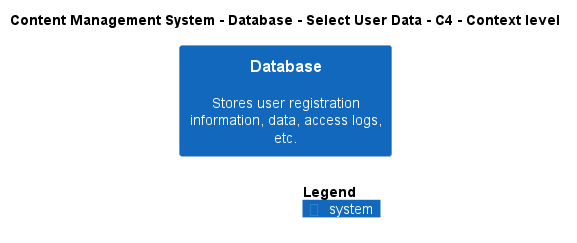

The diagram above was rendered by PlantUML. Its source (embedded in the PNG):
@startuml
!include ..\..\..\..\..\.c4s\C4_Context.puml

AddElementTag("c4interflow:lifecycle:new", $bgColor=green, $fontColor=#ffffff, $borderColor=green, $shadowing="False")
AddElementTag("c4interflow:lifecycle:changed", $bgColor=orange, $fontColor=#ffffff, $borderColor=orange, $shadowing="False")
AddElementTag("c4interflow:lifecycle:removed", $bgColor=red, $fontColor=#ffffff, $borderColor=red, $shadowing="False")

AddRelTag("c4interflow:lifecycle:new", $textColor=green, $lineColor=green)
AddRelTag("c4interflow:lifecycle:changed", $textColor=orange, $lineColor=orange)
AddRelTag("c4interflow:lifecycle:removed", $textColor=red, $lineColor=red)

SHOW_PERSON_PORTRAIT()
LAYOUT_TOP_DOWN()

skinparam linetype polyline

title Content Management System - Database - Select User Data - C4 - Context level

System(ContentManagementSystem.SoftwareSystems.Database, "Database", "Stores user registration information, data, access logs, etc.")



SHOW_LEGEND()
@enduml